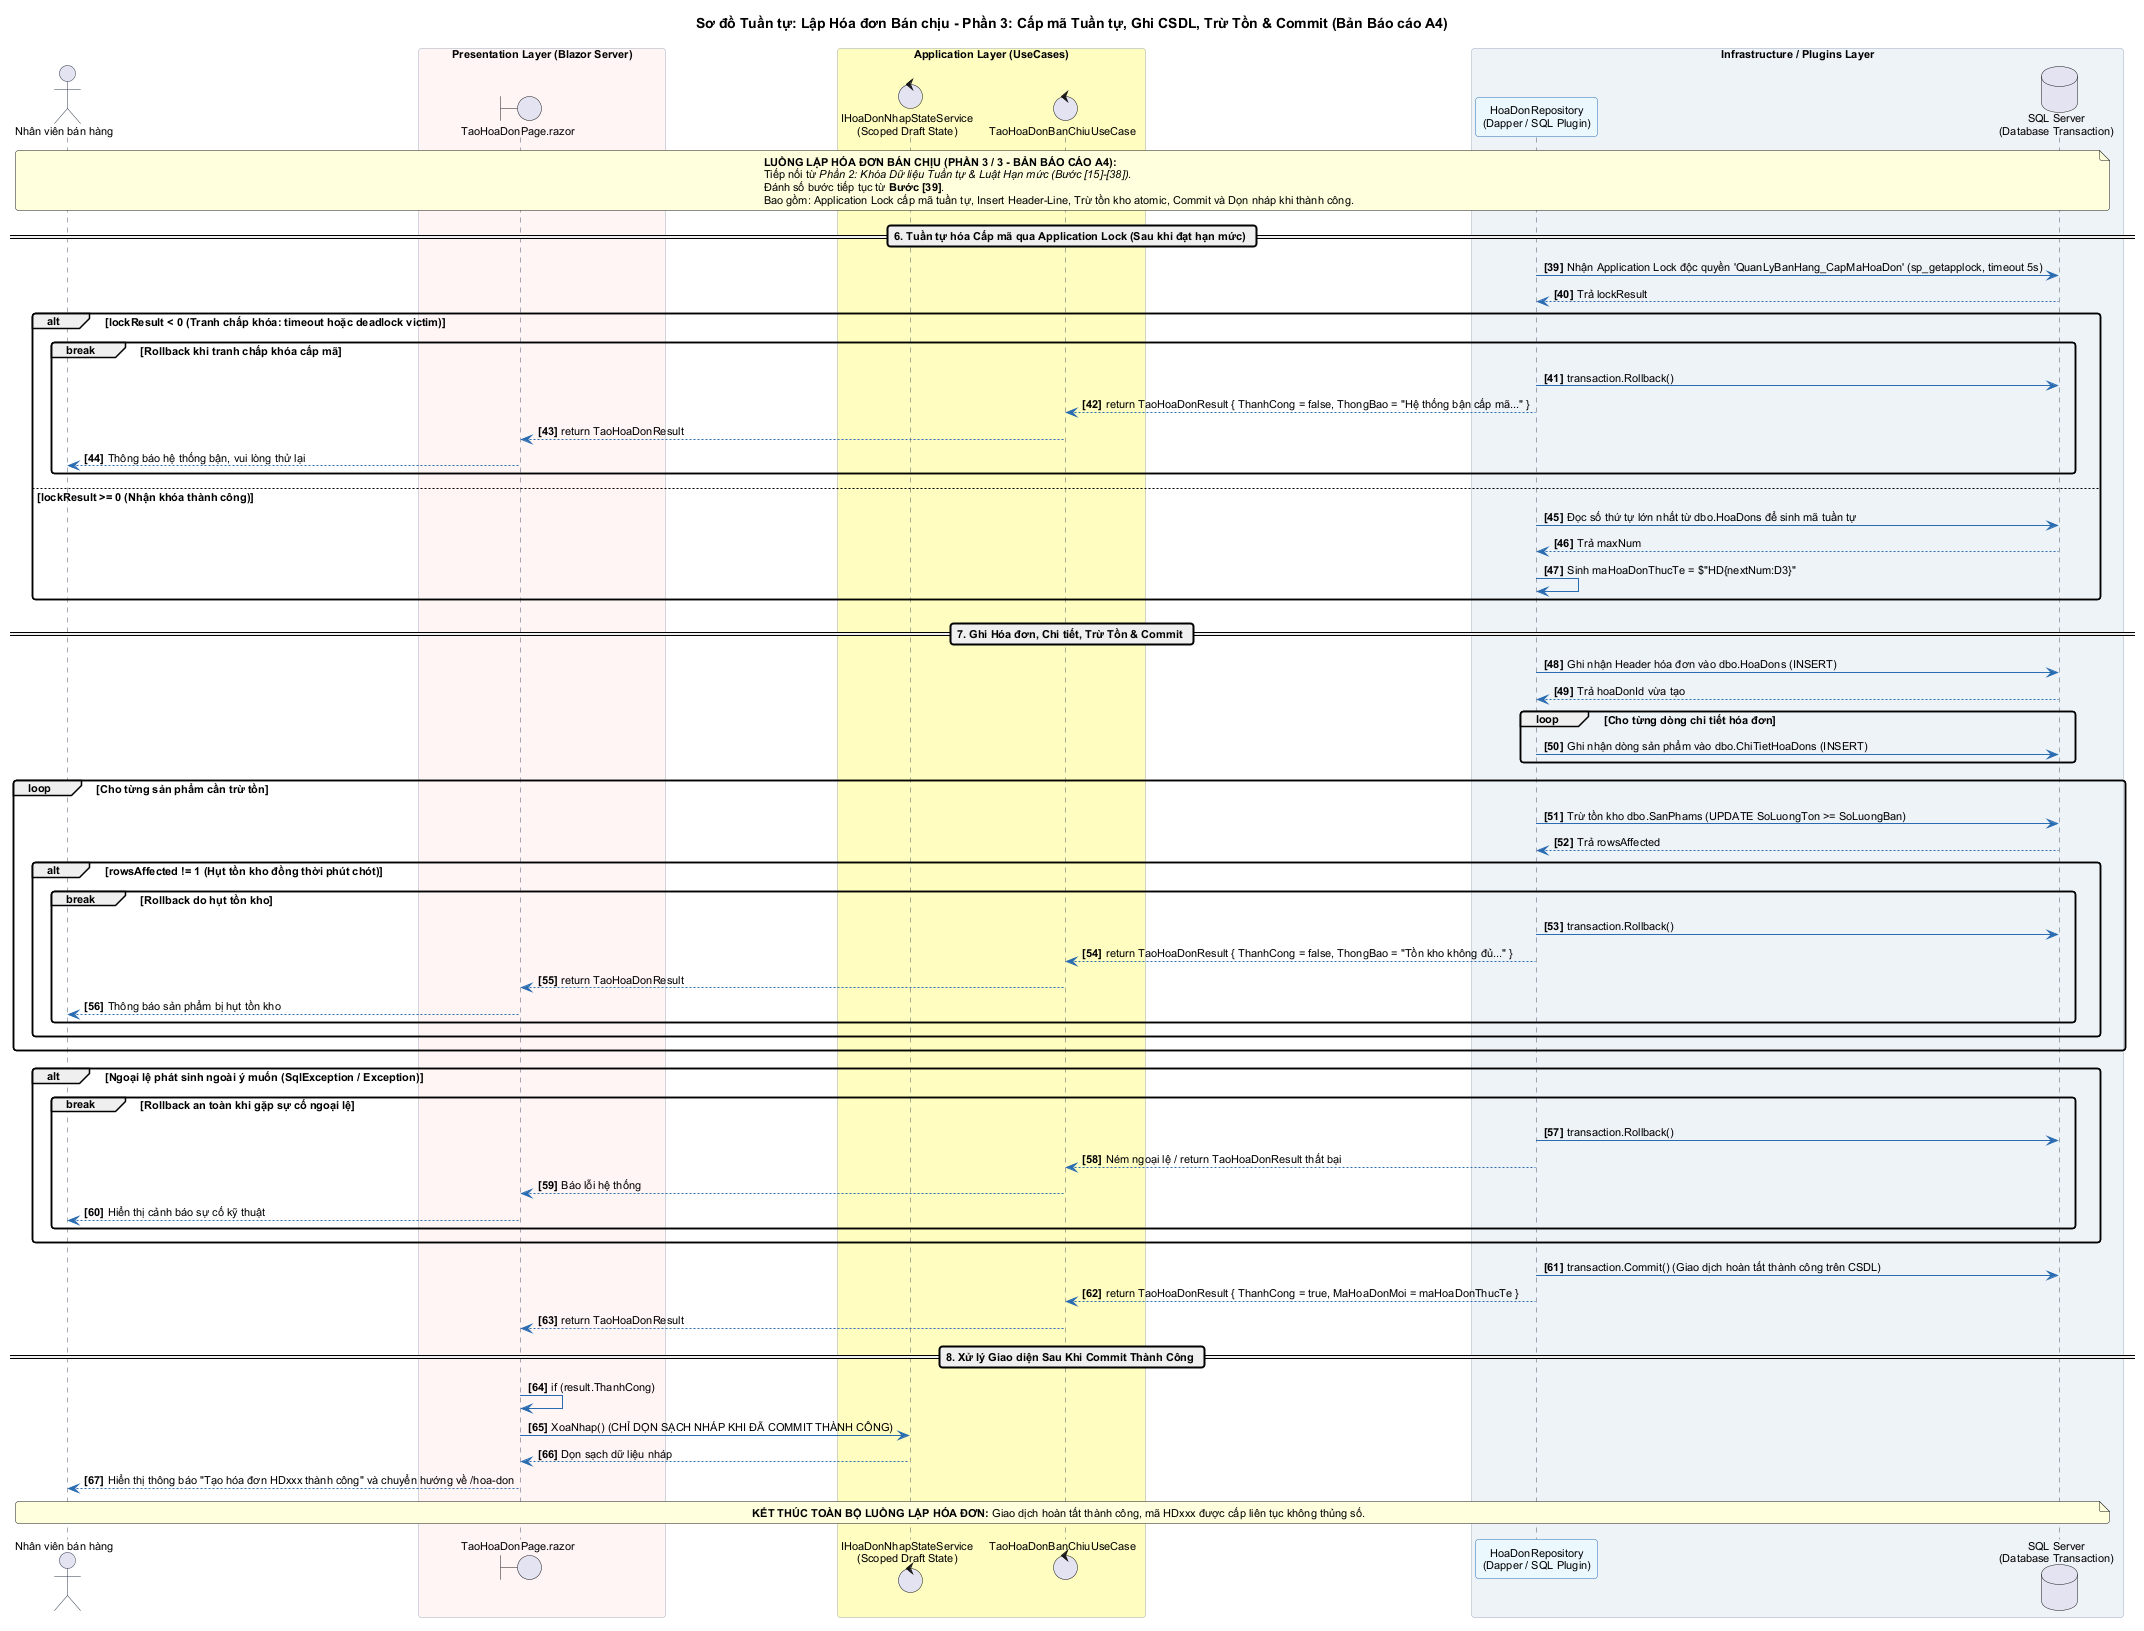

The diagram above was rendered by PlantUML. Its source (embedded in the PNG):
@startuml Sequence_TaoHoaDon_Phan3_CapMaCommit
title Sơ đồ Tuần tự: Lập Hóa đơn Bán chịu - Phần 3: Cấp mã Tuần tự, Ghi CSDL, Trừ Tồn & Commit (Bản Báo cáo A4)

autonumber 39 "<b>[00]</b>"
skinparam shadowing false
skinparam defaultFontName Arial
skinparam defaultFontSize 11
skinparam roundCorner 6

skinparam sequence {
    ArrowColor #2B6CB0
    ActorBorderColor #2D3748
    LifeLineBorderColor #4A5568
    LifeLineBackgroundColor #EDF2F7
    ParticipantBorderColor #2B6CB0
    ParticipantBackgroundColor #EBF8FF
    BoxBorderColor #A0AEC0
}

actor "Nhân viên bán hàng" as NVBH
box "Presentation Layer (Blazor Server)" #FFF5F5
    boundary "TaoHoaDonPage.razor" as Page
end box

box "Application Layer (UseCases)" #FEFCBF
    control "IHoaDonNhapStateService\n(Scoped Draft State)" as DraftState
    control "TaoHoaDonBanChiuUseCase" as UseCase
end box

box "Infrastructure / Plugins Layer" #EDF2F7
    participant "HoaDonRepository\n(Dapper / SQL Plugin)" as Repo
    database "SQL Server\n(Database Transaction)" as DB
end box

note over NVBH, DB #FEFFDD
  <b>LUỒNG LẬP HÓA ĐƠN BÁN CHỊU (PHẦN 3 / 3 - BẢN BÁO CÁO A4):</b>
  Tiếp nối từ <i>Phần 2: Khóa Dữ liệu Tuần tự & Luật Hạn mức (Bước [15]-[38])</i>.
  Đánh số bước tiếp tục từ <b>Bước [39]</b>.
  Bao gồm: Application Lock cấp mã tuần tự, Insert Header-Line, Trừ tồn kho atomic, Commit và Dọn nháp khi thành công.
end note

== 6. Tuần tự hóa Cấp mã qua Application Lock (Sau khi đạt hạn mức) ==
Repo -> DB : Nhận Application Lock độc quyền 'QuanLyBanHang_CapMaHoaDon' (sp_getapplock, timeout 5s)
DB --> Repo : Trả lockResult

alt lockResult < 0 (Tranh chấp khóa: timeout hoặc deadlock victim)
    break Rollback khi tranh chấp khóa cấp mã
        Repo -> DB : transaction.Rollback()
        Repo --> UseCase : return TaoHoaDonResult { ThanhCong = false, ThongBao = "Hệ thống bận cấp mã..." }
        UseCase --> Page : return TaoHoaDonResult
        Page --> NVBH : Thông báo hệ thống bận, vui lòng thử lại
    end
else lockResult >= 0 (Nhận khóa thành công)
    Repo -> DB : Đọc số thứ tự lớn nhất từ dbo.HoaDons để sinh mã tuần tự
    DB --> Repo : Trả maxNum
    Repo -> Repo : Sinh maHoaDonThucTe = $"HD{nextNum:D3}"
end

== 7. Ghi Hóa đơn, Chi tiết, Trừ Tồn & Commit ==
Repo -> DB : Ghi nhận Header hóa đơn vào dbo.HoaDons (INSERT)
DB --> Repo : Trả hoaDonId vừa tạo

loop Cho từng dòng chi tiết hóa đơn
    Repo -> DB : Ghi nhận dòng sản phẩm vào dbo.ChiTietHoaDons (INSERT)
end

loop Cho từng sản phẩm cần trừ tồn
    Repo -> DB : Trừ tồn kho dbo.SanPhams (UPDATE SoLuongTon >= SoLuongBan)
    DB --> Repo : Trả rowsAffected
    alt rowsAffected != 1 (Hụt tồn kho đồng thời phút chót)
        break Rollback do hụt tồn kho
            Repo -> DB : transaction.Rollback()
            Repo --> UseCase : return TaoHoaDonResult { ThanhCong = false, ThongBao = "Tồn kho không đủ..." }
            UseCase --> Page : return TaoHoaDonResult
            Page --> NVBH : Thông báo sản phẩm bị hụt tồn kho
        end
    end
end

alt Ngoại lệ phát sinh ngoài ý muốn (SqlException / Exception)
    break Rollback an toàn khi gặp sự cố ngoại lệ
        Repo -> DB : transaction.Rollback()
        Repo --> UseCase : Ném ngoại lệ / return TaoHoaDonResult thất bại
        UseCase --> Page : Báo lỗi hệ thống
        Page --> NVBH : Hiển thị cảnh báo sự cố kỹ thuật
    end
end

Repo -> DB : transaction.Commit() (Giao dịch hoàn tất thành công trên CSDL)
Repo --> UseCase : return TaoHoaDonResult { ThanhCong = true, MaHoaDonMoi = maHoaDonThucTe }
UseCase --> Page : return TaoHoaDonResult

== 8. Xử lý Giao diện Sau Khi Commit Thành Công ==
Page -> Page : if (result.ThanhCong)
Page -> DraftState : XoaNhap() (CHỈ DỌN SẠCH NHÁP KHI ĐÃ COMMIT THÀNH CÔNG)
DraftState --> Page : Dọn sạch dữ liệu nháp
Page --> NVBH : Hiển thị thông báo "Tạo hóa đơn HDxxx thành công" và chuyển hướng về /hoa-don

note over NVBH, DB #FEFFDD
  <b>KẾT THÚC TOÀN BỘ LUỒNG LẬP HÓA ĐƠN:</b> Giao dịch hoàn tất thành công, mã HDxxx được cấp liên tục không thủng số.
end note

@enduml